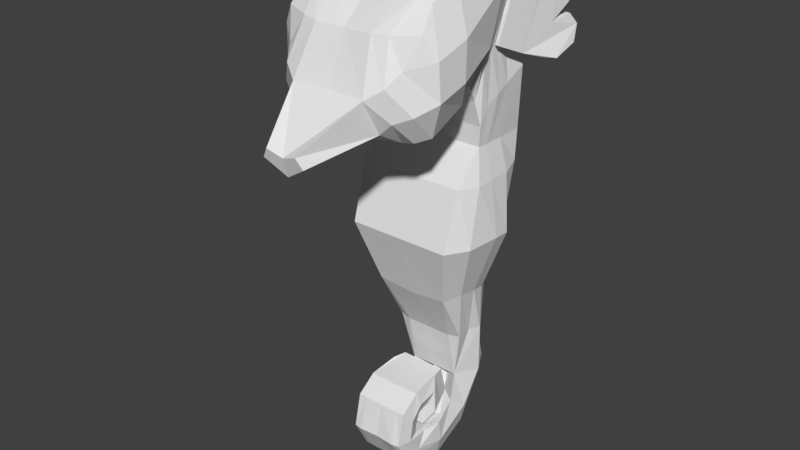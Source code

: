 # Source: seahorse.blend  (saved by Blender 2.79.0; exported with 4.5.12 LTS)
import bpy
from mathutils import Matrix  # noqa: F401  (used for matrix-valued properties, if any)

bpy.ops.wm.read_factory_settings(use_empty=True)
scene = bpy.context.scene
scene.name = 'Scene'

# ---- collections
col_collection_1 = bpy.data.collections.new('Collection 1'); scene.collection.children.link(col_collection_1)

# ---- materials (node trees are filled in below, after node groups)
mat_material = bpy.data.materials.new('Material')
mat_material.alpha_threshold = 0.0
mat_material.use_transparent_shadow = False
mat_material.roughness = 0.5
mat_material.line_color = (0.0, 0.0, 0.0, 1.0)

# ---- material node trees

# ---- world
world_world = bpy.data.worlds.new('World'); scene.world = world_world
world_world.color = (0.05088, 0.05088, 0.05088)
world_world.use_sun_shadow = False
world_world.sun_shadow_jitter_overblur = 0.0
world_world.cycles.sampling_method = 'MANUAL'

# ---- meshes
me_cube = bpy.data.meshes.new('Cube')
me_cube.from_pydata([(0.3465, 0.4231, -2.044), (0.3616, -0.261, -2.102), (0.8157, 0.5935, 1.0), (0.823, -0.2994, 1.0), (0.4877, 0.4231, -1.301), (0.8409, 0.3098, -0.3476), (0.8673, 0.4854, 0.569), (0.5614, -0.663, -1.288), (0.7829, -0.9721, -0.343), (0.8075, -0.7026, 0.5115), (0.6372, 0.1403, -2.044), (0.5398, -0.002789, -2.056), (0.5401, -0.2209, -2.085), (0.8313, 0.1707, 1.0), (0.8318, -0.07929, 1.0), (0.831, -0.1458, 1.0), (0.6794, 0.08847, -1.315), (0.7093, -0.1436, -1.268), (0.6821, -0.4081, -1.255), (1.04, 0.1216, -0.3463), (1.056, -0.1395, -0.3193), (0.9864, -0.6503, -0.3395), (0.9485, 0.1848, 0.5088), (0.9481, -0.1658, 0.521), (0.9376, -0.4187, 0.5088), (0.8504, -0.2954, 2.071), (0.7874, -0.3857, 1.658), (0.7462, 0.2874, 2.55), (0.8238, 0.0216, 2.385), (0.8394, -0.127, 2.29), (0.4048, -0.8945, -3.31), (0.3818, -0.1125, -2.857), (0.4058, -0.4861, -3.041), (0.3731, 0.5914, -2.857), (0.3731, 0.09813, -3.817), (0.4088, -0.5578, -4.064), (0.4088, -1.21, -3.856), (0.4087, -1.452, -3.402), (0.4088, -1.343, -2.906), (0.409, -1.045, -2.695), (0.3892, -0.5946, -2.64), (0.3879, -0.1996, -3.297), (0.4743, -0.5857, -3.435), (0.407, -0.8555, -3.461), (0.3845, -1.024, -3.411), (0.3852, -1.028, -3.255), (0.3839, -0.9624, -3.071), (0.4081, -0.77, -3.014), (0.4769, -0.6903, -3.175), (0.569, 0.2443, -2.857), (0.4615, -0.6823, -2.827), (0.4629, -1.003, -2.883), (0.4603, -1.185, -3.08), (0.4604, -1.238, -3.407), (0.4597, -1.033, -3.658), (0.4974, -0.5718, -3.749), (0.4597, 0.04831, -3.495), (0.6363, 0.1472, -2.044), (0.8841, -1.725, 1.53), (1.032, -1.78, 2.899), (0.927, -0.5712, 2.161), (0.8755, -0.5558, 3.462), (1.051, -0.208, 3.186), (1.064, -0.4752, 2.439), (0.895, -1.957, 2.488), (1.036, -1.92, 1.944), (0.7501, -0.5611, 2.154), (0.5452, -0.5494, 2.145), (0.4931, -0.5394, 3.452), (0.6979, -0.55, 3.465), (0.5011, -1.715, 1.461), (0.7062, -1.728, 1.492), (0.6681, -1.921, 2.868), (0.4357, -1.97, 2.848), (0.8147, -2.048, 1.847), (0.592, -2.015, 1.652), (0.7783, -2.14, 2.297), (0.5575, -2.27, 2.144), (0.459, -0.01636, 3.312), (0.761, -0.08989, 3.279), (0.3222, -3.036, 1.466), (0.2328, -3.072, 1.611), (1.036, -1.559, 1.582), (1.058, -1.01, 1.852), (0.9942, -1.075, 3.393), (0.9785, -1.521, 3.204), (1.261, -1.229, 2.239), (1.238, -1.671, 2.092), (1.241, -1.194, 2.766), (1.216, -1.689, 2.604), (0.7878, -1.163, 3.741), (0.7876, -1.532, 3.275), (0.5713, -1.08, 3.477), (0.5532, -1.464, 3.338), (0.5644, -0.9528, 1.709), (0.5423, -1.497, 1.442), (0.7952, -0.9788, 1.776), (0.7733, -1.518, 1.51), (0.4741, -0.4972, 1.793), (0.9598, -0.4014, 2.368), (0.8017, -0.5501, 1.959), (0.8818, 0.167, 2.927), (0.7194, 0.237, 2.967), (0.6328, -0.4903, 1.866), (0.4543, 0.3091, 2.972), (0.8745, 0.5535, 1.919), (0.8735, 0.2183, 1.761), (0.8815, 0.005018, 1.671), (0.8555, -0.1828, 1.535), (0.8426, -0.3078, 1.287), (0.09611, 0.6309, -2.044), (0.1005, 0.7759, 1.0), (0.09106, 0.6678, 0.5085), (0.0826, 0.4923, -0.3476), (0.1069, 0.4923, -1.173), (0.1126, 0.4834, 2.644), (0.3392, -0.2783, -3.041), (0.1097, 0.7991, -2.857), (0.3392, -0.8909, -3.31), (0.1094, 0.09532, -2.857), (0.2956, -0.7686, -3.014), (0.2885, -0.961, -3.051), (0.2985, -1.023, -3.255), (0.292, -1.043, -3.411), (0.3327, -0.6478, -3.461), (0.3715, -0.378, -3.435), (0.1094, 0.008169, -3.297), (0.3392, -0.3868, -2.64), (0.2863, -1.053, -2.695), (0.286, -1.343, -2.906), (0.2866, -1.472, -3.402), (0.2861, -1.214, -3.856), (0.2863, -0.544, -4.064), (0.1094, 0.3059, -3.817), (0.3314, -0.4825, -3.175), (0.09972, 0.742, 1.919), (0.09598, 0.01385, 3.35), (0.1134, 0.3097, 2.944), (-0.3465, 0.4231, -2.044), (-0.3616, -0.261, -2.102), (1.49e-08, -0.2589, -2.102), (1.49e-08, 0.8504, -2.044), (-0.8157, 0.5935, 1.0), (-0.823, -0.2994, 1.0), (3.725e-09, -0.2993, 1.0), (3.725e-09, 1.12, 1.0), (-0.4877, 0.4231, -1.301), (-0.8409, 0.3098, -0.3476), (-0.8673, 0.4854, 0.569), (-0.5614, -0.663, -1.288), (-0.7829, -0.9721, -0.343), (-0.8075, -0.7026, 0.5115), (1.118e-08, -0.6553, -1.339), (7.451e-09, -0.9721, -0.343), (3.725e-09, -0.7026, 0.5163), (1.118e-08, 0.6994, -1.193), (7.451e-09, 0.7673, -0.3476), (3.725e-09, 0.9777, 0.5085), (-0.6372, 0.1403, -2.044), (-0.5398, -0.002789, -2.056), (-0.5401, -0.2209, -2.085), (-0.8313, 0.1707, 1.0), (-0.8318, -0.07929, 1.0), (-0.831, -0.1458, 1.0), (-0.6794, 0.08847, -1.315), (-0.7093, -0.1436, -1.268), (-0.6821, -0.4081, -1.255), (-1.04, 0.1216, -0.3463), (-1.056, -0.1395, -0.3193), (-0.9864, -0.6503, -0.3395), (-0.9485, 0.1848, 0.5088), (-0.9481, -0.1658, 0.521), (-0.9376, -0.4187, 0.5088), (-0.8504, -0.2954, 2.071), (-0.7874, -0.3857, 1.658), (-0.7462, 0.2874, 2.55), (-3.725e-09, 1.036, 2.852), (0.0, -0.3759, 1.575), (-0.8238, 0.0216, 2.385), (-0.8394, -0.127, 2.29), (-4.47e-08, -0.8945, -3.31), (3.725e-09, -0.1125, -2.857), (-3.353e-08, -0.2864, -3.041), (7.451e-09, 1.044, -2.857), (-0.4048, -0.8945, -3.31), (-0.3818, -0.1125, -2.857), (-0.4058, -0.4861, -3.041), (-0.3731, 0.5914, -2.857), (-2.235e-08, -0.77, -3.014), (0.0, -0.9624, -3.032), (7.451e-09, -1.028, -3.255), (0.0, -1.024, -3.411), (3.725e-09, -0.8555, -3.461), (3.725e-09, -0.5857, -3.435), (3.725e-09, -0.1996, -3.297), (3.725e-09, 0.4275, -3.827), (3.725e-09, -0.5615, -4.064), (3.725e-09, -1.21, -3.856), (0.0, -1.452, -3.402), (1.118e-08, -1.343, -2.906), (1.118e-08, -1.061, -2.695), (-2.608e-08, -0.3955, -2.64), (-0.3731, 0.09813, -3.817), (-0.4088, -0.5578, -4.064), (-0.4088, -1.21, -3.856), (-0.4087, -1.452, -3.402), (-0.4088, -1.343, -2.906), (-0.409, -1.045, -2.695), (-0.3892, -0.5946, -2.64), (-0.3879, -0.1996, -3.297), (-0.4743, -0.5857, -3.435), (-0.407, -0.8555, -3.461), (-0.3845, -1.024, -3.411), (-0.3852, -1.028, -3.255), (-0.3839, -0.9624, -3.071), (-0.4081, -0.77, -3.014), (-3.725e-08, -0.6903, -3.175), (-0.4769, -0.6903, -3.175), (-0.569, 0.2443, -2.857), (-0.4615, -0.6823, -2.827), (-0.4629, -1.003, -2.883), (-0.4603, -1.185, -3.08), (-0.4604, -1.238, -3.407), (-0.4597, -1.033, -3.658), (-0.4974, -0.5718, -3.749), (-0.4597, 0.04831, -3.495), (-0.6363, 0.1472, -2.044), (0.0, -1.854, 1.421), (2.235e-08, -1.945, 2.834), (-7.451e-09, -0.5682, 2.05), (7.451e-09, -0.6102, 3.518), (-0.8841, -1.725, 1.53), (-1.032, -1.78, 2.899), (-0.927, -0.5712, 2.161), (-0.8755, -0.5558, 3.462), (0.0, -1.98, 1.492), (1.49e-08, -2.249, 2.162), (3.725e-09, -0.2677, 3.579), (-1.051, -0.208, 3.186), (-1.064, -0.4752, 2.439), (-0.895, -1.957, 2.488), (-1.036, -1.92, 1.944), (-0.7501, -0.5611, 2.154), (-0.5452, -0.5494, 2.145), (-0.4931, -0.5394, 3.452), (-0.6979, -0.55, 3.465), (-0.5011, -1.715, 1.461), (-0.7062, -1.728, 1.492), (-0.6681, -1.921, 2.868), (-0.4357, -1.97, 2.848), (-0.8147, -2.048, 1.847), (-0.592, -2.015, 1.652), (-0.7783, -2.14, 2.297), (-0.5575, -2.27, 2.144), (-0.459, -0.01636, 3.312), (-0.761, -0.08989, 3.279), (1.118e-08, -2.964, 1.267), (1.49e-08, -3.038, 1.533), (-0.3222, -3.036, 1.466), (-0.2328, -3.072, 1.611), (-1.118e-08, -0.9423, 1.676), (-7.451e-09, -1.487, 1.462), (2.235e-08, -1.404, 3.311), (1.863e-08, -1.041, 3.434), (-1.036, -1.559, 1.582), (-1.058, -1.01, 1.852), (-0.9942, -1.075, 3.393), (-0.9785, -1.521, 3.204), (-1.261, -1.229, 2.239), (-1.238, -1.671, 2.092), (-1.241, -1.194, 2.766), (-1.216, -1.689, 2.604), (-0.7878, -1.163, 3.741), (-0.7876, -1.532, 3.275), (-0.5713, -1.08, 3.477), (-0.5532, -1.464, 3.338), (-0.5644, -0.9528, 1.709), (-0.5423, -1.497, 1.442), (-0.7952, -0.9788, 1.776), (-0.7733, -1.518, 1.51), (-3.725e-09, -0.4582, 1.743), (-0.4741, -0.4972, 1.793), (-0.9598, -0.4014, 2.368), (-0.8017, -0.5501, 1.959), (-3.725e-09, 0.5018, 3.477), (-0.8818, 0.167, 2.927), (-0.7194, 0.237, 2.967), (-0.6328, -0.4903, 1.866), (-0.4543, 0.3091, 2.972), (-3.725e-09, 1.161, 1.919), (-0.8745, 0.5535, 1.919), (-0.8735, 0.2183, 1.761), (-0.8815, 0.005018, 1.671), (-0.8555, -0.1828, 1.535), (-0.8426, -0.3078, 1.287), (3.725e-09, -0.2817, 1.288), (-0.09611, 0.6309, -2.044), (-0.1005, 0.7759, 1.0), (-0.09106, 0.6678, 0.5085), (-0.0826, 0.4923, -0.3476), (-0.1069, 0.4923, -1.173), (-0.1126, 0.4834, 2.644), (-0.3392, -0.2783, -3.041), (-0.1097, 0.7991, -2.857), (-0.3392, -0.8909, -3.31), (-0.1094, 0.09532, -2.857), (-0.2956, -0.7686, -3.014), (-0.2885, -0.961, -3.051), (-0.2985, -1.023, -3.255), (-0.292, -1.043, -3.411), (-0.3327, -0.6478, -3.461), (-0.3715, -0.378, -3.435), (-0.1094, 0.008169, -3.297), (-0.3392, -0.3868, -2.64), (-0.2863, -1.053, -2.695), (-0.286, -1.343, -2.906), (-0.2866, -1.472, -3.402), (-0.2861, -1.214, -3.856), (-0.2863, -0.544, -4.064), (-0.1094, 0.3059, -3.817), (-0.3314, -0.4825, -3.175), (-0.09972, 0.742, 1.919), (-0.09598, 0.01385, 3.35), (-0.1134, 0.3097, 2.944), (0.8877, 0.0792, 2.834), (0.9213, 0.2153, 3.304), (0.9582, 0.365, 3.409), (0.99, 0.4937, 3.409), (1.027, 0.6441, 3.304), (1.036, 0.6786, 3.181), (1.018, 0.6068, 2.928), (1.066, 0.8009, 3.105), (1.091, 0.9045, 3.162), (1.135, 1.083, 3.08), (1.149, 1.174, 2.855), (1.132, 1.075, 2.711), (1.076, 0.7758, 2.488), (1.142, 1.104, 2.556), (1.189, 1.231, 2.401), (1.215, 1.14, 2.168), (1.175, 0.8067, 2.023), (1.072, 0.6069, 2.066), (0.9607, 0.3251, 2.165), (0.8513, -0.06791, 2.335), (0.9557, 0.0624, 2.834), (0.9893, 0.1985, 3.304), (1.026, 0.3482, 3.409), (1.058, 0.4769, 3.409), (1.095, 0.6273, 3.304), (1.104, 0.6618, 3.181), (1.086, 0.59, 2.928), (1.134, 0.7841, 3.105), (1.159, 0.8877, 3.162), (1.204, 1.066, 3.08), (1.217, 1.157, 2.855), (1.2, 1.058, 2.711), (1.144, 0.7643, 2.488), (1.21, 1.093, 2.556), (1.257, 1.214, 2.399), (1.283, 1.123, 2.167), (1.243, 0.7899, 2.023), (1.14, 0.5901, 2.066), (1.029, 0.3083, 2.165), (0.9194, -0.08472, 2.335), (-0.8825, 0.0792, 2.834), (-0.9161, 0.2153, 3.304), (-0.9531, 0.365, 3.409), (-0.9848, 0.4937, 3.409), (-1.022, 0.6441, 3.304), (-1.03, 0.6786, 3.181), (-1.013, 0.6068, 2.928), (-1.061, 0.8009, 3.105), (-1.086, 0.9045, 3.162), (-1.13, 1.083, 3.08), (-1.144, 1.174, 2.855), (-1.127, 1.075, 2.711), (-1.071, 0.7758, 2.488), (-1.137, 1.104, 2.556), (-1.184, 1.231, 2.401), (-1.21, 1.14, 2.168), (-1.17, 0.8067, 2.023), (-1.067, 0.6069, 2.066), (-0.9555, 0.3251, 2.165), (-0.8462, -0.06791, 2.335), (-0.9506, 0.0624, 2.834), (-0.9842, 0.1985, 3.304), (-1.021, 0.3482, 3.409), (-1.053, 0.4769, 3.409), (-1.09, 0.6273, 3.304), (-1.099, 0.6618, 3.181), (-1.081, 0.59, 2.928), (-1.129, 0.7841, 3.105), (-1.154, 0.8877, 3.162), (-1.198, 1.066, 3.08), (-1.212, 1.157, 2.855), (-1.195, 1.058, 2.711), (-1.139, 0.7643, 2.488), (-1.205, 1.093, 2.556), (-1.252, 1.214, 2.399), (-1.278, 1.123, 2.167), (-1.238, 0.7899, 2.023), (-1.135, 0.5901, 2.066), (-1.024, 0.3083, 2.165), (-0.9142, -0.08472, 2.335)], [(230, 136), (230, 322), (133, 196), (196, 319)], [(24, 15, 3, 9), (9, 3, 144, 154), (1, 7, 152, 140), (7, 8, 153, 152), (8, 9, 154, 153), (12, 18, 7, 1), (18, 21, 8, 7), (21, 24, 9, 8), (5, 6, 22, 19), (19, 22, 23, 20), (20, 23, 24, 21), (4, 5, 19, 16), (16, 19, 20, 17), (17, 20, 21, 18), (0, 4, 16, 10, 57), (10, 16, 17, 11), (11, 17, 18, 12), (6, 2, 13, 22), (22, 13, 14, 23), (23, 14, 15, 24), (107, 106, 28, 29), (0, 57, 49, 33), (108, 107, 29, 25), (295, 109, 26, 177), (106, 105, 27, 28), (109, 108, 25, 26), (110, 117, 183, 141), (12, 1, 140, 181, 119, 31), (120, 121, 189, 188), (133, 117, 33, 34), (56, 49, 31, 41), (126, 119, 181, 194), (134, 48, 30, 118), (118, 120, 188, 180), (121, 122, 190, 189), (122, 123, 191, 190), (123, 124, 192, 191), (124, 125, 193, 192), (125, 126, 194, 193), (48, 50, 47, 30), (50, 51, 46, 47), (51, 52, 45, 46), (52, 53, 44, 45), (53, 54, 43, 44), (54, 55, 42, 43), (55, 56, 41, 42), (116, 127, 40, 32), (127, 128, 39, 40), (128, 129, 38, 39), (129, 130, 37, 38), (130, 131, 36, 37), (131, 132, 35, 36), (132, 133, 34, 35), (35, 34, 56, 55), (36, 35, 55, 54), (37, 36, 54, 53), (38, 37, 53, 52), (39, 38, 52, 51), (40, 39, 51, 50), (32, 40, 50, 48), (116, 32, 48, 134), (34, 33, 49, 56), (70, 75, 235, 227), (49, 57, 10, 11, 12, 31), (79, 69, 61, 62), (89, 85, 59, 64), (77, 73, 228, 236), (97, 82, 58, 71), (93, 262, 228, 73), (75, 77, 81, 80), (82, 87, 65, 58), (87, 89, 64, 65), (67, 229, 280, 98), (78, 79, 102, 104), (62, 63, 99, 101), (66, 67, 98, 103), (63, 60, 100, 99), (237, 136, 137, 284), (65, 64, 76, 74), (74, 76, 77, 75), (85, 91, 72, 59), (91, 93, 73, 72), (261, 95, 70, 227), (95, 97, 71, 70), (64, 59, 72, 76), (76, 72, 73, 77), (237, 230, 68, 78, 136), (78, 68, 69, 79), (58, 65, 74, 71), (71, 74, 75, 70), (80, 81, 257, 256), (77, 236, 257, 81), (235, 75, 80, 256), (67, 66, 96, 94), (94, 96, 97, 95), (229, 67, 94, 260), (260, 94, 95, 261), (69, 68, 92, 90), (90, 92, 93, 91), (61, 69, 90, 84), (84, 90, 91, 85), (63, 62, 88, 86), (86, 88, 89, 87), (60, 63, 86, 83), (83, 86, 87, 82), (68, 230, 263, 92), (92, 263, 262, 93), (66, 60, 83, 96), (96, 83, 82, 97), (62, 61, 84, 88), (88, 84, 85, 89), (79, 62, 101, 102), (60, 66, 103, 100), (177, 26, 100, 103, 98, 280), (26, 25, 99, 100), (3, 15, 108, 109), (13, 2, 105, 106), (144, 3, 109, 295), (15, 14, 107, 108), (14, 13, 106, 107), (27, 101, 99, 25, 29, 28), (2, 111, 135, 105), (182, 116, 134, 216), (196, 195, 133, 132), (197, 196, 132, 131), (198, 197, 131, 130), (199, 198, 130, 129), (200, 199, 129, 128), (201, 200, 128, 127), (182, 201, 127, 116), (42, 41, 126, 125), (43, 42, 125, 124), (44, 43, 124, 123), (45, 44, 123, 122), (46, 45, 122, 121), (30, 47, 120, 118), (216, 134, 118, 180), (41, 31, 119, 126), (195, 183, 117, 133), (47, 46, 121, 120), (0, 33, 117, 110), (105, 135, 115, 27), (5, 4, 114, 113), (6, 5, 113, 112), (2, 6, 112, 111), (4, 0, 110, 114), (27, 115, 137, 104, 102, 101), (137, 136, 78, 104), (172, 151, 143, 163), (151, 154, 144, 143), (300, 155, 141, 296), (297, 145, 157, 298), (298, 157, 156, 299), (299, 156, 155, 300), (139, 140, 152, 149), (149, 152, 153, 150), (150, 153, 154, 151), (160, 139, 149, 166), (166, 149, 150, 169), (169, 150, 151, 172), (147, 167, 170, 148), (167, 168, 171, 170), (168, 169, 172, 171), (146, 164, 167, 147), (164, 165, 168, 167), (165, 166, 169, 168), (138, 226, 158, 164, 146), (158, 159, 165, 164), (159, 160, 166, 165), (148, 170, 161, 142), (170, 171, 162, 161), (171, 172, 163, 162), (292, 179, 178, 291), (321, 301, 176, 289), (138, 187, 218, 226), (293, 173, 179, 292), (295, 177, 174, 294), (291, 178, 175, 290), (294, 174, 173, 293), (296, 141, 183, 303), (160, 185, 305, 181, 140, 139), (306, 188, 189, 307), (319, 202, 187, 303), (225, 209, 185, 218), (312, 194, 181, 305), (320, 304, 184, 217), (304, 180, 188, 306), (307, 189, 190, 308), (308, 190, 191, 309), (309, 191, 192, 310), (310, 192, 193, 311), (311, 193, 194, 312), (217, 184, 215, 219), (219, 215, 214, 220), (220, 214, 213, 221), (221, 213, 212, 222), (222, 212, 211, 223), (223, 211, 210, 224), (224, 210, 209, 225), (302, 186, 208, 313), (313, 208, 207, 314), (314, 207, 206, 315), (315, 206, 205, 316), (316, 205, 204, 317), (317, 204, 203, 318), (318, 203, 202, 319), (203, 224, 225, 202), (204, 223, 224, 203), (205, 222, 223, 204), (206, 221, 222, 205), (207, 220, 221, 206), (208, 219, 220, 207), (186, 217, 219, 208), (302, 320, 217, 186), (202, 225, 218, 187), (246, 227, 235, 251), (218, 185, 160, 159, 158, 226), (255, 238, 234, 245), (271, 240, 232, 267), (253, 236, 228, 249), (279, 247, 231, 264), (275, 249, 228, 262), (251, 258, 259, 253), (264, 231, 241, 269), (269, 241, 240, 271), (243, 281, 280, 229), (254, 288, 286, 255), (238, 285, 282, 239), (242, 287, 281, 243), (239, 282, 283, 233), (237, 284, 323, 322), (241, 250, 252, 240), (250, 251, 253, 252), (267, 232, 248, 273), (273, 248, 249, 275), (261, 227, 246, 277), (277, 246, 247, 279), (240, 252, 248, 232), (252, 253, 249, 248), (237, 322, 254, 244, 230), (254, 255, 245, 244), (231, 247, 250, 241), (247, 246, 251, 250), (258, 256, 257, 259), (253, 259, 257, 236), (235, 256, 258, 251), (243, 276, 278, 242), (276, 277, 279, 278), (229, 260, 276, 243), (260, 261, 277, 276), (245, 272, 274, 244), (272, 273, 275, 274), (234, 266, 272, 245), (266, 267, 273, 272), (239, 268, 270, 238), (268, 269, 271, 270), (233, 265, 268, 239), (265, 264, 269, 268), (244, 274, 263, 230), (274, 275, 262, 263), (242, 278, 265, 233), (278, 279, 264, 265), (238, 270, 266, 234), (270, 271, 267, 266), (255, 286, 285, 238), (233, 283, 287, 242), (177, 280, 281, 287, 283, 174), (174, 283, 282, 173), (143, 294, 293, 163), (161, 291, 290, 142), (144, 295, 294, 143), (163, 293, 292, 162), (297, 321, 289, 145), (162, 292, 291, 161), (175, 178, 179, 173, 282, 285), (142, 290, 321, 297), (182, 216, 320, 302), (196, 318, 319, 195), (197, 317, 318, 196), (198, 316, 317, 197), (199, 315, 316, 198), (200, 314, 315, 199), (201, 313, 314, 200), (182, 302, 313, 201), (210, 311, 312, 209), (211, 310, 311, 210), (212, 309, 310, 211), (213, 308, 309, 212), (214, 307, 308, 213), (184, 304, 306, 215), (216, 180, 304, 320), (209, 312, 305, 185), (195, 319, 303, 183), (215, 306, 307, 214), (138, 296, 303, 187), (290, 175, 301, 321), (147, 299, 300, 146), (148, 298, 299, 147), (142, 297, 298, 148), (146, 300, 296, 138), (175, 285, 286, 288, 323, 301), (323, 288, 254, 322), (323, 284, 176, 301), (114, 110, 141, 155), (111, 112, 157, 145), (112, 113, 156, 157), (113, 114, 155, 156), (135, 289, 176, 115), (111, 145, 289, 135), (137, 115, 176, 284), (325, 326, 327, 328, 329, 330, 331, 332, 333, 334, 335, 336, 337, 338, 339, 340, 341, 342, 343, 324), (345, 344, 363, 362, 361, 360, 359, 358, 357, 356, 355, 354, 353, 352, 351, 350, 349, 348, 347, 346), (325, 324, 344, 345), (326, 325, 345, 346), (327, 326, 346, 347), (328, 327, 347, 348), (329, 328, 348, 349), (330, 329, 349, 350), (331, 330, 350, 351), (332, 331, 351, 352), (333, 332, 352, 353), (334, 333, 353, 354), (335, 334, 354, 355), (336, 335, 355, 356), (337, 336, 356, 357), (338, 337, 357, 358), (339, 338, 358, 359), (340, 339, 359, 360), (341, 340, 360, 361), (342, 341, 361, 362), (343, 342, 362, 363), (324, 343, 363, 344), (365, 364, 383, 382, 381, 380, 379, 378, 377, 376, 375, 374, 373, 372, 371, 370, 369, 368, 367, 366), (385, 386, 387, 388, 389, 390, 391, 392, 393, 394, 395, 396, 397, 398, 399, 400, 401, 402, 403, 384), (365, 385, 384, 364), (366, 386, 385, 365), (367, 387, 386, 366), (368, 388, 387, 367), (369, 389, 388, 368), (370, 390, 389, 369), (371, 391, 390, 370), (372, 392, 391, 371), (373, 393, 392, 372), (374, 394, 393, 373), (375, 395, 394, 374), (376, 396, 395, 375), (377, 397, 396, 376), (378, 398, 397, 377), (379, 399, 398, 378), (380, 400, 399, 379), (381, 401, 400, 380), (382, 402, 401, 381), (383, 403, 402, 382), (364, 384, 403, 383)])
_uv = me_cube.uv_layers.new(name='UVMap')
_uv.uv.foreach_set('vector', [0.1707, 0.4935, 0.1828, 0.5441, 0.1678, 0.542, 0.1488, 0.4882, 0.1488, 0.4882, 0.1678, 0.542, 0.08915, 0.5404, 0.08556, 0.4887, 0.1854, 0.2853, 0.1637, 0.3597, 0.1252, 0.3373, 0.1555, 0.274, 0.1637, 0.3597, 0.1444, 0.4287, 0.09132, 0.4148, 0.1252, 0.3373, 0.1444, 0.4287, 0.1488, 0.4882, 0.08556, 0.4887, 0.09132, 0.4148, 0.1994, 0.2918, 0.1851, 0.3639, 0.1637, 0.3597, 0.1854, 0.2853, 0.1851, 0.3639, 0.1686, 0.433, 0.1444, 0.4287, 0.1637, 0.3597, 0.1686, 0.433, 0.1707, 0.4935, 0.1488, 0.4882, 0.1444, 0.4287, 0.2388, 0.4381, 0.2424, 0.5101, 0.2182, 0.502, 0.2191, 0.4382, 0.2191, 0.4382, 0.2182, 0.502, 0.1899, 0.4987, 0.201, 0.4384, 0.201, 0.4384, 0.1899, 0.4987, 0.1707, 0.4935, 0.1686, 0.433, 0.2575, 0.3605, 0.2388, 0.4381, 0.2191, 0.4382, 0.2263, 0.3599, 0.2263, 0.3599, 0.2191, 0.4382, 0.201, 0.4384, 0.2058, 0.3638, 0.2058, 0.3638, 0.201, 0.4384, 0.1686, 0.433, 0.1851, 0.3639, 0.2653, 0.2974, 0.2575, 0.3605, 0.2263, 0.3599, 0.229, 0.2976, 0.2302, 0.2974, 0.229, 0.2976, 0.2263, 0.3599, 0.2058, 0.3638, 0.216, 0.2993, 0.216, 0.2993, 0.2058, 0.3638, 0.1851, 0.3639, 0.1994, 0.2918, 0.2424, 0.5101, 0.2504, 0.5465, 0.2128, 0.5458, 0.2182, 0.502, 0.2182, 0.502, 0.2128, 0.5458, 0.1891, 0.5447, 0.1899, 0.4987, 0.1899, 0.4987, 0.1891, 0.5447, 0.1828, 0.5441, 0.1707, 0.4935, 0.1984, 0.6106, 0.2199, 0.6165, 0.2174, 0.6807, 0.2004, 0.6766, 0.2653, 0.2974, 0.2302, 0.2974, 0.2443, 0.2244, 0.2776, 0.2278, 0.1782, 0.5979, 0.1984, 0.6106, 0.2004, 0.6766, 0.1755, 0.6589, 0.08794, 0.5622, 0.1656, 0.5722, 0.1557, 0.6131, 0.08302, 0.5857, 0.2199, 0.6165, 0.2508, 0.6249, 0.2492, 0.6876, 0.2174, 0.6807, 0.1656, 0.5722, 0.1782, 0.5979, 0.1755, 0.6589, 0.1557, 0.6131, 0.2929, 0.2979, 0.3062, 0.2294, 0.3281, 0.2319, 0.3122, 0.2971, 0.1994, 0.2918, 0.1854, 0.2853, 0.1555, 0.274, 0.173, 0.2113, 0.1871, 0.2034, 0.2107, 0.2161, 0.09657, 0.07275, 0.1161, 0.07814, 0.1052, 0.104, 0.0899, 0.09844, 0.2844, 0.1411, 0.3062, 0.2294, 0.2776, 0.2278, 0.2582, 0.139, 0.2427, 0.1624, 0.2443, 0.2244, 0.2107, 0.2161, 0.209, 0.1682, 0.1866, 0.187, 0.1871, 0.2034, 0.173, 0.2113, 0.1723, 0.1804, 0.06645, 0.0545, 0.07869, 0.06285, 0.07858, 0.06952, 0.07611, 0.07337, 0.07611, 0.07337, 0.09657, 0.07275, 0.0899, 0.09844, 0.06456, 0.09377, 0.1161, 0.07814, 0.1382, 0.08659, 0.1229, 0.1117, 0.1052, 0.104, 0.1382, 0.08659, 0.1513, 0.09709, 0.1338, 0.1199, 0.1229, 0.1117, 0.1513, 0.09709, 0.1808, 0.1292, 0.1451, 0.1309, 0.1338, 0.1199, 0.1808, 0.1292, 0.1947, 0.1494, 0.1578, 0.1496, 0.1451, 0.1309, 0.1947, 0.1494, 0.1866, 0.187, 0.1723, 0.1804, 0.1578, 0.1496, 0.07869, 0.06285, 0.0953, 0.04222, 0.0962, 0.06241, 0.07858, 0.06952, 0.0953, 0.04222, 0.1203, 0.04625, 0.1211, 0.06746, 0.0962, 0.06241, 0.1203, 0.04625, 0.1418, 0.05339, 0.1429, 0.07897, 0.1211, 0.06746, 0.1418, 0.05339, 0.1679, 0.0651, 0.1601, 0.08998, 0.1429, 0.07897, 0.1679, 0.0651, 0.1889, 0.08371, 0.1759, 0.1065, 0.1601, 0.08998, 0.1889, 0.08371, 0.214, 0.1131, 0.1955, 0.1284, 0.1759, 0.1065, 0.214, 0.1131, 0.2427, 0.1624, 0.209, 0.1682, 0.1955, 0.1284, 0.06564, 0.04066, 0.07943, 0.02446, 0.09139, 0.02831, 0.07473, 0.04851, 0.07943, 0.02446, 0.1216, 0.0221, 0.12, 0.0309, 0.09139, 0.02831, 0.1216, 0.0221, 0.1458, 0.02754, 0.1429, 0.03559, 0.12, 0.0309, 0.1458, 0.02754, 0.1774, 0.04179, 0.1735, 0.04911, 0.1429, 0.03559, 0.1774, 0.04179, 0.2068, 0.06109, 0.2012, 0.06811, 0.1735, 0.04911, 0.2068, 0.06109, 0.2392, 0.09493, 0.232, 0.09927, 0.2012, 0.06811, 0.2392, 0.09493, 0.2844, 0.1411, 0.2582, 0.139, 0.232, 0.09927, 0.232, 0.09927, 0.2582, 0.139, 0.2427, 0.1624, 0.214, 0.1131, 0.2012, 0.06811, 0.232, 0.09927, 0.214, 0.1131, 0.1889, 0.08371, 0.1735, 0.04911, 0.2012, 0.06811, 0.1889, 0.08371, 0.1679, 0.0651, 0.1429, 0.03559, 0.1735, 0.04911, 0.1679, 0.0651, 0.1418, 0.05339, 0.12, 0.0309, 0.1429, 0.03559, 0.1418, 0.05339, 0.1203, 0.04625, 0.09139, 0.02831, 0.12, 0.0309, 0.1203, 0.04625, 0.0953, 0.04222, 0.07473, 0.04851, 0.09139, 0.02831, 0.0953, 0.04222, 0.07869, 0.06285, 0.06564, 0.04066, 0.07473, 0.04851, 0.07869, 0.06285, 0.06645, 0.0545, 0.2582, 0.139, 0.2776, 0.2278, 0.2443, 0.2244, 0.2427, 0.1624, 0.8401, 0.04559, 0.8258, 0.07745, 0.7931, 0.03052, 0.8016, 0.02149, 0.2443, 0.2244, 0.2302, 0.2974, 0.229, 0.2976, 0.216, 0.2993, 0.1994, 0.2918, 0.2107, 0.2161, 0.2482, 0.7555, 0.2358, 0.7894, 0.2255, 0.7823, 0.2252, 0.7514, 0.894, 0.1618, 0.8929, 0.2163, 0.8791, 0.1868, 0.8569, 0.1558, 0.8103, 0.1302, 0.8292, 0.1977, 0.7967, 0.2149, 0.768, 0.1592, 0.8696, 0.05012, 0.8834, 0.0702, 0.8638, 0.069, 0.8522, 0.05887, 0.8665, 0.2453, 0.8253, 0.2697, 0.7967, 0.2149, 0.8292, 0.1977, 0.8258, 0.07745, 0.8103, 0.1302, 0.7467, 0.09793, 0.7495, 0.08873, 0.8834, 0.0702, 0.8916, 0.1176, 0.8632, 0.1084, 0.8638, 0.069, 0.8916, 0.1176, 0.894, 0.1618, 0.8569, 0.1558, 0.8632, 0.1084, 0.1097, 0.6551, 0.06749, 0.6276, 0.07728, 0.6016, 0.115, 0.622, 0.2716, 0.7598, 0.2482, 0.7555, 0.2577, 0.7227, 0.2798, 0.7229, 0.2252, 0.7514, 0.1711, 0.7108, 0.1752, 0.6979, 0.2441, 0.7223, 0.1267, 0.6679, 0.1097, 0.6551, 0.115, 0.622, 0.1295, 0.6319, 0.1711, 0.7108, 0.1457, 0.6821, 0.1418, 0.6516, 0.1752, 0.6979, 0.2957, 0.8021, 0.3017, 0.7703, 0.3081, 0.7245, 0.3444, 0.7576, 0.8632, 0.1084, 0.8569, 0.1558, 0.8366, 0.1407, 0.8407, 0.1003, 0.8407, 0.1003, 0.8366, 0.1407, 0.8103, 0.1302, 0.8258, 0.07745, 0.8929, 0.2163, 0.8803, 0.2287, 0.8486, 0.1924, 0.8791, 0.1868, 0.8803, 0.2287, 0.8665, 0.2453, 0.8292, 0.1977, 0.8486, 0.1924, 0.8245, 0.0002207, 0.8561, 0.03434, 0.8401, 0.04559, 0.8016, 0.02149, 0.8561, 0.03434, 0.8696, 0.05012, 0.8522, 0.05887, 0.8401, 0.04559, 0.8569, 0.1558, 0.8791, 0.1868, 0.8486, 0.1924, 0.8366, 0.1407, 0.8366, 0.1407, 0.8486, 0.1924, 0.8292, 0.1977, 0.8103, 0.1302, 0.2957, 0.8021, 0.2784, 0.8247, 0.2494, 0.7963, 0.2716, 0.7598, 0.3017, 0.7703, 0.2716, 0.7598, 0.2494, 0.7963, 0.2358, 0.7894, 0.2482, 0.7555, 0.8638, 0.069, 0.8632, 0.1084, 0.8407, 0.1003, 0.8522, 0.05887, 0.8522, 0.05887, 0.8407, 0.1003, 0.8258, 0.07745, 0.8401, 0.04559, 0.7495, 0.08873, 0.7467, 0.09793, 0.7288, 0.09738, 0.7288, 0.0728, 0.8103, 0.1302, 0.768, 0.1592, 0.7288, 0.09738, 0.7467, 0.09793, 0.7931, 0.03052, 0.8258, 0.07745, 0.7495, 0.08873, 0.7288, 0.0728, 0.1097, 0.6551, 0.1267, 0.6679, 0.0827, 0.7083, 0.06808, 0.6923, 0.06808, 0.6923, 0.0827, 0.7083, 0.04231, 0.7375, 0.0289, 0.7232, 0.06749, 0.6276, 0.1097, 0.6551, 0.06808, 0.6923, 0.03541, 0.6577, 0.03541, 0.6577, 0.06808, 0.6923, 0.0289, 0.7232, 0.0002207, 0.6897, 0.2358, 0.7894, 0.2494, 0.7963, 0.2223, 0.8262, 0.209, 0.8148, 0.209, 0.8148, 0.2223, 0.8262, 0.2003, 0.8469, 0.1838, 0.8372, 0.2255, 0.7823, 0.2358, 0.7894, 0.209, 0.8148, 0.1961, 0.8015, 0.1961, 0.8015, 0.209, 0.8148, 0.1838, 0.8372, 0.1713, 0.8267, 0.1711, 0.7108, 0.2252, 0.7514, 0.1515, 0.7807, 0.115, 0.759, 0.115, 0.759, 0.1515, 0.7807, 0.1192, 0.8069, 0.08622, 0.7827, 0.1457, 0.6821, 0.1711, 0.7108, 0.115, 0.759, 0.09601, 0.7263, 0.09601, 0.7263, 0.115, 0.759, 0.08622, 0.7827, 0.05542, 0.7543, 0.2494, 0.7963, 0.2784, 0.8247, 0.256, 0.8529, 0.2223, 0.8262, 0.2223, 0.8262, 0.256, 0.8529, 0.2355, 0.8754, 0.2003, 0.8469, 0.1267, 0.6679, 0.1457, 0.6821, 0.09601, 0.7263, 0.0827, 0.7083, 0.0827, 0.7083, 0.09601, 0.7263, 0.05542, 0.7543, 0.04231, 0.7375, 0.2252, 0.7514, 0.2255, 0.7823, 0.1961, 0.8015, 0.1515, 0.7807, 0.1515, 0.7807, 0.1961, 0.8015, 0.1713, 0.8267, 0.1192, 0.8069, 0.2482, 0.7555, 0.2252, 0.7514, 0.2441, 0.7223, 0.2577, 0.7227, 0.1457, 0.6821, 0.1267, 0.6679, 0.1295, 0.6319, 0.1418, 0.6516, 0.08302, 0.5857, 0.1557, 0.6131, 0.1418, 0.6516, 0.1295, 0.6319, 0.115, 0.622, 0.07728, 0.6016, 0.1557, 0.6131, 0.1755, 0.6589, 0.1752, 0.6979, 0.1418, 0.6516, 0.1678, 0.542, 0.1828, 0.5441, 0.1782, 0.5979, 0.1656, 0.5722, 0.2128, 0.5458, 0.2504, 0.5465, 0.2508, 0.6249, 0.2199, 0.6165, 0.08915, 0.5404, 0.1678, 0.542, 0.1656, 0.5722, 0.08794, 0.5622, 0.1828, 0.5441, 0.1891, 0.5447, 0.1984, 0.6106, 0.1782, 0.5979, 0.1891, 0.5447, 0.2128, 0.5458, 0.2199, 0.6165, 0.1984, 0.6106, 0.2492, 0.6876, 0.2441, 0.7223, 0.1752, 0.6979, 0.1755, 0.6589, 0.2004, 0.6766, 0.2174, 0.6807, 0.2504, 0.5465, 0.3131, 0.542, 0.3184, 0.6234, 0.2508, 0.6249, 0.03685, 0.03202, 0.06564, 0.04066, 0.06645, 0.0545, 0.0455, 0.07907, 0.2423, 0.08111, 0.2976, 0.1417, 0.2844, 0.1411, 0.2392, 0.09493, 0.2197, 0.04581, 0.2545, 0.08115, 0.2392, 0.09493, 0.2068, 0.06109, 0.1878, 0.02345, 0.2197, 0.04581, 0.2068, 0.06109, 0.1774, 0.04179, 0.1523, 0.007662, 0.1878, 0.02345, 0.1774, 0.04179, 0.1458, 0.02754, 0.125, 0.0002208, 0.1523, 0.007662, 0.1458, 0.02754, 0.1216, 0.0221, 0.06789, 0.0002207, 0.125, 0.0002208, 0.1216, 0.0221, 0.07943, 0.02446, 0.03685, 0.03202, 0.06789, 0.0002207, 0.07943, 0.02446, 0.06564, 0.04066, 0.1955, 0.1284, 0.209, 0.1682, 0.1866, 0.187, 0.1947, 0.1494, 0.1759, 0.1065, 0.1955, 0.1284, 0.1947, 0.1494, 0.1808, 0.1292, 0.1601, 0.08998, 0.1759, 0.1065, 0.1808, 0.1292, 0.1513, 0.09709, 0.1429, 0.07897, 0.1601, 0.08998, 0.1513, 0.09709, 0.1382, 0.08659, 0.1211, 0.06746, 0.1429, 0.07897, 0.1382, 0.08659, 0.1161, 0.07814, 0.07858, 0.06952, 0.0962, 0.06241, 0.09657, 0.07275, 0.07611, 0.07337, 0.0455, 0.07907, 0.06645, 0.0545, 0.07611, 0.07337, 0.06456, 0.09377, 0.209, 0.1682, 0.2107, 0.2161, 0.1871, 0.2034, 0.1866, 0.187, 0.2976, 0.1417, 0.3281, 0.2319, 0.3062, 0.2294, 0.2844, 0.1411, 0.0962, 0.06241, 0.1211, 0.06746, 0.1161, 0.07814, 0.09657, 0.07275, 0.2653, 0.2974, 0.2776, 0.2278, 0.3062, 0.2294, 0.2929, 0.2979, 0.2508, 0.6249, 0.3184, 0.6234, 0.3123, 0.6932, 0.2492, 0.6876, 0.2388, 0.4381, 0.2575, 0.3605, 0.2896, 0.3694, 0.296, 0.4328, 0.2424, 0.5101, 0.2388, 0.4381, 0.296, 0.4328, 0.3064, 0.5004, 0.2504, 0.5465, 0.2424, 0.5101, 0.3064, 0.5004, 0.3131, 0.542, 0.2575, 0.3605, 0.2653, 0.2974, 0.2929, 0.2979, 0.2896, 0.3694, 0.2492, 0.6876, 0.3123, 0.6932, 0.3081, 0.7245, 0.2798, 0.7229, 0.2577, 0.7227, 0.2441, 0.7223, 0.3081, 0.7245, 0.3017, 0.7703, 0.2716, 0.7598, 0.2798, 0.7229, 0.5579, 0.4935, 0.5798, 0.4882, 0.5608, 0.542, 0.5458, 0.5441, 0.5798, 0.4882, 0.643, 0.4887, 0.6394, 0.5404, 0.5608, 0.542, 0.439, 0.3694, 0.4206, 0.3662, 0.4164, 0.2971, 0.4357, 0.2979, 0.4155, 0.542, 0.3855, 0.5406, 0.3965, 0.5011, 0.4222, 0.5004, 0.4222, 0.5004, 0.3965, 0.5011, 0.4102, 0.4323, 0.4326, 0.4328, 0.4326, 0.4328, 0.4102, 0.4323, 0.4206, 0.3662, 0.439, 0.3694, 0.5432, 0.2853, 0.5731, 0.274, 0.6034, 0.3373, 0.5649, 0.3597, 0.5649, 0.3597, 0.6034, 0.3373, 0.6373, 0.4148, 0.5842, 0.4287, 0.5842, 0.4287, 0.6373, 0.4148, 0.643, 0.4887, 0.5798, 0.4882, 0.5292, 0.2918, 0.5432, 0.2853, 0.5649, 0.3597, 0.5435, 0.3639, 0.5435, 0.3639, 0.5649, 0.3597, 0.5842, 0.4287, 0.56, 0.433, 0.56, 0.433, 0.5842, 0.4287, 0.5798, 0.4882, 0.5579, 0.4935, 0.4898, 0.4381, 0.5094, 0.4382, 0.5104, 0.502, 0.4862, 0.5101, 0.5094, 0.4382, 0.5276, 0.4384, 0.5387, 0.4987, 0.5104, 0.502, 0.5276, 0.4384, 0.56, 0.433, 0.5579, 0.4935, 0.5387, 0.4987, 0.4711, 0.3605, 0.5023, 0.3599, 0.5094, 0.4382, 0.4898, 0.4381, 0.5023, 0.3599, 0.5227, 0.3638, 0.5276, 0.4384, 0.5094, 0.4382, 0.5227, 0.3638, 0.5435, 0.3639, 0.56, 0.433, 0.5276, 0.4384, 0.4633, 0.2974, 0.4984, 0.2974, 0.4996, 0.2976, 0.5023, 0.3599, 0.4711, 0.3605, 0.4996, 0.2976, 0.5126, 0.2993, 0.5227, 0.3638, 0.5023, 0.3599, 0.5126, 0.2993, 0.5292, 0.2918, 0.5435, 0.3639, 0.5227, 0.3638, 0.4862, 0.5101, 0.5104, 0.502, 0.5158, 0.5458, 0.4782, 0.5465, 0.5104, 0.502, 0.5387, 0.4987, 0.5395, 0.5447, 0.5158, 0.5458, 0.5387, 0.4987, 0.5579, 0.4935, 0.5458, 0.5441, 0.5395, 0.5447, 0.5301, 0.6106, 0.5282, 0.6766, 0.5111, 0.6807, 0.5087, 0.6165, 0.4102, 0.6234, 0.4163, 0.6932, 0.3645, 0.6939, 0.3734, 0.6167, 0.4633, 0.2974, 0.451, 0.2278, 0.4842, 0.2244, 0.4984, 0.2974, 0.5503, 0.5979, 0.5531, 0.6589, 0.5282, 0.6766, 0.5301, 0.6106, 0.6406, 0.5622, 0.6456, 0.5857, 0.5729, 0.6131, 0.563, 0.5722, 0.5087, 0.6165, 0.5111, 0.6807, 0.4794, 0.6876, 0.4778, 0.6249, 0.563, 0.5722, 0.5729, 0.6131, 0.5531, 0.6589, 0.5503, 0.5979, 0.4357, 0.2979, 0.4164, 0.2971, 0.4004, 0.2319, 0.4224, 0.2294, 0.5292, 0.2918, 0.5179, 0.2161, 0.5415, 0.2034, 0.5555, 0.2113, 0.5731, 0.274, 0.5432, 0.2853, 0.632, 0.07275, 0.6387, 0.09844, 0.6234, 0.104, 0.6125, 0.07814, 0.4442, 0.1411, 0.4704, 0.139, 0.451, 0.2278, 0.4224, 0.2294, 0.4859, 0.1624, 0.5195, 0.1682, 0.5179, 0.2161, 0.4842, 0.2244, 0.542, 0.187, 0.5563, 0.1804, 0.5555, 0.2113, 0.5415, 0.2034, 0.6621, 0.0545, 0.6525, 0.07337, 0.65, 0.06952, 0.6499, 0.06285, 0.6525, 0.07337, 0.664, 0.09377, 0.6387, 0.09844, 0.632, 0.07275, 0.6125, 0.07814, 0.6234, 0.104, 0.6057, 0.1117, 0.5903, 0.08659, 0.5903, 0.08659, 0.6057, 0.1117, 0.5947, 0.1199, 0.5773, 0.09709, 0.5773, 0.09709, 0.5947, 0.1199, 0.5835, 0.1309, 0.5478, 0.1292, 0.5478, 0.1292, 0.5835, 0.1309, 0.5708, 0.1496, 0.5339, 0.1494, 0.5339, 0.1494, 0.5708, 0.1496, 0.5563, 0.1804, 0.542, 0.187, 0.6499, 0.06285, 0.65, 0.06952, 0.6324, 0.06241, 0.6333, 0.04222, 0.6333, 0.04222, 0.6324, 0.06241, 0.6075, 0.06746, 0.6083, 0.04625, 0.6083, 0.04625, 0.6075, 0.06746, 0.5856, 0.07897, 0.5868, 0.05339, 0.5868, 0.05339, 0.5856, 0.07897, 0.5684, 0.08998, 0.5607, 0.0651, 0.5607, 0.0651, 0.5684, 0.08998, 0.5527, 0.1065, 0.5397, 0.08371, 0.5397, 0.08371, 0.5527, 0.1065, 0.5331, 0.1284, 0.5146, 0.1131, 0.5146, 0.1131, 0.5331, 0.1284, 0.5195, 0.1682, 0.4859, 0.1624, 0.6629, 0.04066, 0.6538, 0.04851, 0.6372, 0.02831, 0.6491, 0.02446, 0.6491, 0.02446, 0.6372, 0.02831, 0.6086, 0.0309, 0.6069, 0.0221, 0.6069, 0.0221, 0.6086, 0.0309, 0.5857, 0.03559, 0.5828, 0.02754, 0.5828, 0.02754, 0.5857, 0.03559, 0.555, 0.04911, 0.5512, 0.04179, 0.5512, 0.04179, 0.555, 0.04911, 0.5273, 0.06811, 0.5218, 0.06109, 0.5218, 0.06109, 0.5273, 0.06811, 0.4966, 0.09927, 0.4894, 0.09493, 0.4894, 0.09493, 0.4966, 0.09927, 0.4704, 0.139, 0.4442, 0.1411, 0.4966, 0.09927, 0.5146, 0.1131, 0.4859, 0.1624, 0.4704, 0.139, 0.5273, 0.06811, 0.5397, 0.08371, 0.5146, 0.1131, 0.4966, 0.09927, 0.555, 0.04911, 0.5607, 0.0651, 0.5397, 0.08371, 0.5273, 0.06811, 0.5857, 0.03559, 0.5868, 0.05339, 0.5607, 0.0651, 0.555, 0.04911, 0.6086, 0.0309, 0.6083, 0.04625, 0.5868, 0.05339, 0.5857, 0.03559, 0.6372, 0.02831, 0.6333, 0.04222, 0.6083, 0.04625, 0.6086, 0.0309, 0.6538, 0.04851, 0.6499, 0.06285, 0.6333, 0.04222, 0.6372, 0.02831, 0.6629, 0.04066, 0.6621, 0.0545, 0.6499, 0.06285, 0.6538, 0.04851, 0.4704, 0.139, 0.4859, 0.1624, 0.4842, 0.2244, 0.451, 0.2278, 0.7762, 0.3887, 0.7458, 0.3549, 0.7532, 0.345, 0.8051, 0.3691, 0.4842, 0.2244, 0.5179, 0.2161, 0.5292, 0.2918, 0.5126, 0.2993, 0.4996, 0.2976, 0.4984, 0.2974, 0.4804, 0.7555, 0.5034, 0.7514, 0.503, 0.7823, 0.4928, 0.7894, 0.9, 0.4219, 0.8876, 0.3864, 0.922, 0.4028, 0.9534, 0.4114, 0.8544, 0.3448, 0.8757, 0.2982, 0.9355, 0.3169, 0.9242, 0.3518, 0.7857, 0.417, 0.7913, 0.3984, 0.8033, 0.4081, 0.8078, 0.4271, 0.9774, 0.3805, 0.9242, 0.3518, 0.9355, 0.3169, 0.9944, 0.3356, 0.8051, 0.3691, 0.8031, 0.2921, 0.8117, 0.2877, 0.8544, 0.3448, 0.8078, 0.4271, 0.8033, 0.4081, 0.8421, 0.4007, 0.856, 0.4271, 0.856, 0.4271, 0.8421, 0.4007, 0.8876, 0.3864, 0.9, 0.4219, 0.6189, 0.6551, 0.6136, 0.622, 0.6513, 0.6016, 0.6611, 0.6276, 0.457, 0.7598, 0.4488, 0.7229, 0.4708, 0.7227, 0.4804, 0.7555, 0.5034, 0.7514, 0.4845, 0.7223, 0.5534, 0.6979, 0.5574, 0.7108, 0.6019, 0.6679, 0.5991, 0.6319, 0.6136, 0.622, 0.6189, 0.6551, 0.5574, 0.7108, 0.5534, 0.6979, 0.5868, 0.6516, 0.5829, 0.6821, 0.4329, 0.8021, 0.3841, 0.7576, 0.4204, 0.7245, 0.4269, 0.7703, 0.8421, 0.4007, 0.8301, 0.3799, 0.8693, 0.369, 0.8876, 0.3864, 0.8301, 0.3799, 0.8051, 0.3691, 0.8544, 0.3448, 0.8693, 0.369, 0.9534, 0.4114, 0.922, 0.4028, 0.9222, 0.3719, 0.9634, 0.3969, 0.9634, 0.3969, 0.9222, 0.3719, 0.9242, 0.3518, 0.9774, 0.3805, 0.7288, 0.3811, 0.7458, 0.3549, 0.7762, 0.3887, 0.7678, 0.4064, 0.7678, 0.4064, 0.7762, 0.3887, 0.7913, 0.3984, 0.7857, 0.417, 0.8876, 0.3864, 0.8693, 0.369, 0.9222, 0.3719, 0.922, 0.4028, 0.8693, 0.369, 0.8544, 0.3448, 0.9242, 0.3518, 0.9222, 0.3719, 0.4329, 0.8021, 0.4269, 0.7703, 0.457, 0.7598, 0.4792, 0.7963, 0.4502, 0.8247, 0.457, 0.7598, 0.4804, 0.7555, 0.4928, 0.7894, 0.4792, 0.7963, 0.8033, 0.4081, 0.7913, 0.3984, 0.8301, 0.3799, 0.8421, 0.4007, 0.7913, 0.3984, 0.7762, 0.3887, 0.8051, 0.3691, 0.8301, 0.3799, 0.8031, 0.2921, 0.7839, 0.2744, 0.8081, 0.2702, 0.8117, 0.2877, 0.8544, 0.3448, 0.8117, 0.2877, 0.8081, 0.2702, 0.8757, 0.2982, 0.7532, 0.345, 0.7839, 0.2744, 0.8031, 0.2921, 0.8051, 0.3691, 0.6189, 0.6551, 0.6605, 0.6923, 0.6459, 0.7083, 0.6019, 0.6679, 0.6605, 0.6923, 0.6997, 0.7232, 0.6863, 0.7375, 0.6459, 0.7083, 0.6611, 0.6276, 0.6932, 0.6577, 0.6605, 0.6923, 0.6189, 0.6551, 0.6932, 0.6577, 0.7284, 0.6897, 0.6997, 0.7232, 0.6605, 0.6923, 0.4928, 0.7894, 0.5196, 0.8148, 0.5063, 0.8262, 0.4792, 0.7963, 0.5196, 0.8148, 0.5447, 0.8372, 0.5283, 0.8469, 0.5063, 0.8262, 0.503, 0.7823, 0.5325, 0.8015, 0.5196, 0.8148, 0.4928, 0.7894, 0.5325, 0.8015, 0.5573, 0.8267, 0.5447, 0.8372, 0.5196, 0.8148, 0.5574, 0.7108, 0.6136, 0.759, 0.577, 0.7807, 0.5034, 0.7514, 0.6136, 0.759, 0.6424, 0.7827, 0.6093, 0.8069, 0.577, 0.7807, 0.5829, 0.6821, 0.6326, 0.7263, 0.6136, 0.759, 0.5574, 0.7108, 0.6326, 0.7263, 0.6732, 0.7543, 0.6424, 0.7827, 0.6136, 0.759, 0.4792, 0.7963, 0.5063, 0.8262, 0.4726, 0.8529, 0.4502, 0.8247, 0.5063, 0.8262, 0.5283, 0.8469, 0.493, 0.8754, 0.4726, 0.8529, 0.6019, 0.6679, 0.6459, 0.7083, 0.6326, 0.7263, 0.5829, 0.6821, 0.6459, 0.7083, 0.6863, 0.7375, 0.6732, 0.7543, 0.6326, 0.7263, 0.5034, 0.7514, 0.577, 0.7807, 0.5325, 0.8015, 0.503, 0.7823, 0.577, 0.7807, 0.6093, 0.8069, 0.5573, 0.8267, 0.5325, 0.8015, 0.4804, 0.7555, 0.4708, 0.7227, 0.4845, 0.7223, 0.5034, 0.7514, 0.5829, 0.6821, 0.5868, 0.6516, 0.5991, 0.6319, 0.6019, 0.6679, 0.6456, 0.5857, 0.6513, 0.6016, 0.6136, 0.622, 0.5991, 0.6319, 0.5868, 0.6516, 0.5729, 0.6131, 0.5729, 0.6131, 0.5868, 0.6516, 0.5534, 0.6979, 0.5531, 0.6589, 0.5608, 0.542, 0.563, 0.5722, 0.5503, 0.5979, 0.5458, 0.5441, 0.5158, 0.5458, 0.5087, 0.6165, 0.4778, 0.6249, 0.4782, 0.5465, 0.6394, 0.5404, 0.6406, 0.5622, 0.563, 0.5722, 0.5608, 0.542, 0.5458, 0.5441, 0.5503, 0.5979, 0.5301, 0.6106, 0.5395, 0.5447, 0.4155, 0.542, 0.4102, 0.6234, 0.3734, 0.6167, 0.3855, 0.5406, 0.5395, 0.5447, 0.5301, 0.6106, 0.5087, 0.6165, 0.5158, 0.5458, 0.4794, 0.6876, 0.5111, 0.6807, 0.5282, 0.6766, 0.5531, 0.6589, 0.5534, 0.6979, 0.4845, 0.7223, 0.4782, 0.5465, 0.4778, 0.6249, 0.4102, 0.6234, 0.4155, 0.542, 0.6917, 0.03202, 0.6831, 0.07907, 0.6621, 0.0545, 0.6629, 0.04066, 0.4863, 0.08111, 0.4894, 0.09493, 0.4442, 0.1411, 0.431, 0.1417, 0.5089, 0.04581, 0.5218, 0.06109, 0.4894, 0.09493, 0.4741, 0.08115, 0.5408, 0.02345, 0.5512, 0.04179, 0.5218, 0.06109, 0.5089, 0.04581, 0.5763, 0.007662, 0.5828, 0.02754, 0.5512, 0.04179, 0.5408, 0.02345, 0.6035, 0.0002207, 0.6069, 0.0221, 0.5828, 0.02754, 0.5763, 0.007662, 0.6607, 0.0002207, 0.6491, 0.02446, 0.6069, 0.0221, 0.6035, 0.0002207, 0.6917, 0.03202, 0.6629, 0.04066, 0.6491, 0.02446, 0.6607, 0.0002207, 0.5331, 0.1284, 0.5339, 0.1494, 0.542, 0.187, 0.5195, 0.1682, 0.5527, 0.1065, 0.5478, 0.1292, 0.5339, 0.1494, 0.5331, 0.1284, 0.5684, 0.08998, 0.5773, 0.09709, 0.5478, 0.1292, 0.5527, 0.1065, 0.5856, 0.07897, 0.5903, 0.08659, 0.5773, 0.09709, 0.5684, 0.08998, 0.6075, 0.06746, 0.6125, 0.07814, 0.5903, 0.08659, 0.5856, 0.07897, 0.65, 0.06952, 0.6525, 0.07337, 0.632, 0.07275, 0.6324, 0.06241, 0.6831, 0.07907, 0.664, 0.09377, 0.6525, 0.07337, 0.6621, 0.0545, 0.5195, 0.1682, 0.542, 0.187, 0.5415, 0.2034, 0.5179, 0.2161, 0.431, 0.1417, 0.4442, 0.1411, 0.4224, 0.2294, 0.4004, 0.2319, 0.6324, 0.06241, 0.632, 0.07275, 0.6125, 0.07814, 0.6075, 0.06746, 0.4633, 0.2974, 0.4357, 0.2979, 0.4224, 0.2294, 0.451, 0.2278, 0.4778, 0.6249, 0.4794, 0.6876, 0.4163, 0.6932, 0.4102, 0.6234, 0.4898, 0.4381, 0.4326, 0.4328, 0.439, 0.3694, 0.4711, 0.3605, 0.4862, 0.5101, 0.4222, 0.5004, 0.4326, 0.4328, 0.4898, 0.4381, 0.4782, 0.5465, 0.4155, 0.542, 0.4222, 0.5004, 0.4862, 0.5101, 0.4711, 0.3605, 0.439, 0.3694, 0.4357, 0.2979, 0.4633, 0.2974, 0.4794, 0.6876, 0.4845, 0.7223, 0.4708, 0.7227, 0.4488, 0.7229, 0.4204, 0.7245, 0.4163, 0.6932, 0.4204, 0.7245, 0.4488, 0.7229, 0.457, 0.7598, 0.4269, 0.7703, 0.4204, 0.7245, 0.3841, 0.7576, 0.3645, 0.6939, 0.4163, 0.6932, 0.2896, 0.3694, 0.2929, 0.2979, 0.3122, 0.2971, 0.308, 0.3662, 0.3131, 0.542, 0.3064, 0.5004, 0.3321, 0.5011, 0.343, 0.5406, 0.3064, 0.5004, 0.296, 0.4328, 0.3183, 0.4323, 0.3321, 0.5011, 0.296, 0.4328, 0.2896, 0.3694, 0.308, 0.3662, 0.3183, 0.4323, 0.3184, 0.6234, 0.3552, 0.6167, 0.3641, 0.6939, 0.3123, 0.6932, 0.3131, 0.542, 0.343, 0.5406, 0.3552, 0.6167, 0.3184, 0.6234, 0.3081, 0.7245, 0.3123, 0.6932, 0.3641, 0.6939, 0.3444, 0.7576, 0.7939, 0.6737, 0.7784, 0.6737, 0.7694, 0.6675, 0.7636, 0.6532, 0.7545, 0.6586, 0.7327, 0.6581, 0.7288, 0.6363, 0.7293, 0.6263, 0.743, 0.6169, 0.7472, 0.5972, 0.7608, 0.592, 0.792, 0.5908, 0.7656, 0.5805, 0.7634, 0.5635, 0.7798, 0.5509, 0.8097, 0.5556, 0.8228, 0.5693, 0.8388, 0.5903, 0.8588, 0.6209, 0.8253, 0.648, 0.7288, 0.7574, 0.7331, 0.717, 0.7374, 0.6741, 0.774, 0.6741, 0.8003, 0.676, 0.8189, 0.6795, 0.8393, 0.7018, 0.8377, 0.7225, 0.8226, 0.7301, 0.7996, 0.7137, 0.8153, 0.7403, 0.8183, 0.7546, 0.8041, 0.7688, 0.8037, 0.7855, 0.7956, 0.7914, 0.7753, 0.8, 0.7629, 0.7821, 0.7625, 0.7715, 0.7473, 0.7745, 0.7372, 0.7702, 0.8821, 0.9473, 0.8814, 0.9068, 0.8872, 0.9067, 0.8879, 0.9472, 0.8824, 0.9627, 0.8821, 0.9473, 0.8879, 0.9472, 0.8882, 0.9626, 0.8826, 0.9737, 0.8824, 0.9627, 0.8882, 0.9626, 0.8884, 0.9736, 0.8828, 0.9891, 0.8826, 0.9737, 0.8884, 0.9736, 0.8886, 0.9891, 0.883, 0.9998, 0.8828, 0.9891, 0.8886, 0.9891, 0.8888, 0.9997, 0.8862, 0.5726, 0.8881, 0.5509, 0.8938, 0.5514, 0.892, 0.573, 0.8844, 0.5946, 0.8862, 0.5726, 0.892, 0.573, 0.8901, 0.5951, 0.8835, 0.6045, 0.8844, 0.5946, 0.8901, 0.5951, 0.8893, 0.605, 0.8821, 0.6211, 0.8835, 0.6045, 0.8893, 0.605, 0.8879, 0.6216, 0.8797, 0.6411, 0.8821, 0.6211, 0.8879, 0.6216, 0.8855, 0.6416, 0.8791, 0.6556, 0.8797, 0.6411, 0.8855, 0.6416, 0.8848, 0.6561, 0.8779, 0.6868, 0.8791, 0.6556, 0.8848, 0.6561, 0.8836, 0.687, 0.878, 0.7151, 0.8779, 0.6868, 0.8836, 0.687, 0.8837, 0.7153, 0.8797, 0.7321, 0.878, 0.7151, 0.8837, 0.7153, 0.8855, 0.732, 0.8841, 0.7524, 0.8797, 0.7321, 0.8855, 0.732, 0.8899, 0.7523, 0.888, 0.7824, 0.8841, 0.7524, 0.8899, 0.7523, 0.8938, 0.7823, 0.884, 0.8009, 0.888, 0.7824, 0.8938, 0.7823, 0.8898, 0.8008, 0.8811, 0.8271, 0.884, 0.8009, 0.8898, 0.8008, 0.8869, 0.827, 0.8807, 0.8636, 0.8811, 0.8271, 0.8869, 0.827, 0.8865, 0.8635, 0.8814, 0.9068, 0.8807, 0.8636, 0.8865, 0.8635, 0.8872, 0.9067, 0.7288, 0.8837, 0.7331, 0.8433, 0.7374, 0.8004, 0.774, 0.8004, 0.8003, 0.8023, 0.8189, 0.8058, 0.8392, 0.8282, 0.8376, 0.8489, 0.8222, 0.8563, 0.7992, 0.8399, 0.8153, 0.8667, 0.8183, 0.8809, 0.8041, 0.8951, 0.8037, 0.9118, 0.7956, 0.9177, 0.7753, 0.9263, 0.7629, 0.9084, 0.7625, 0.8978, 0.7473, 0.9008, 0.7372, 0.8966, 0.7939, 0.5504, 0.7784, 0.5504, 0.7694, 0.5443, 0.7636, 0.5299, 0.7545, 0.5354, 0.7327, 0.5349, 0.7288, 0.5131, 0.7293, 0.5031, 0.743, 0.4936, 0.7472, 0.474, 0.7608, 0.4687, 0.7916, 0.4673, 0.7653, 0.457, 0.7635, 0.4402, 0.7799, 0.4276, 0.8097, 0.4324, 0.8228, 0.4461, 0.8388, 0.467, 0.8588, 0.4976, 0.8253, 0.5248, 0.8671, 0.9474, 0.8613, 0.9471, 0.863, 0.9066, 0.8688, 0.9068, 0.8665, 0.9628, 0.8607, 0.9625, 0.8613, 0.9471, 0.8671, 0.9474, 0.8661, 0.9737, 0.8603, 0.9735, 0.8607, 0.9625, 0.8665, 0.9628, 0.8655, 0.9892, 0.8597, 0.9889, 0.8603, 0.9735, 0.8661, 0.9737, 0.865, 0.9998, 0.8593, 0.9995, 0.8597, 0.9889, 0.8655, 0.9892, 0.8717, 0.5726, 0.8659, 0.5729, 0.8646, 0.5512, 0.8704, 0.5509, 0.8731, 0.5946, 0.8673, 0.595, 0.8659, 0.5729, 0.8717, 0.5726, 0.8737, 0.6046, 0.8679, 0.605, 0.8673, 0.595, 0.8731, 0.5946, 0.8747, 0.6212, 0.8689, 0.6216, 0.8679, 0.605, 0.8737, 0.6046, 0.8766, 0.6413, 0.8708, 0.6416, 0.8689, 0.6216, 0.8747, 0.6212, 0.877, 0.6558, 0.8712, 0.6562, 0.8708, 0.6416, 0.8766, 0.6413, 0.8774, 0.687, 0.8717, 0.6871, 0.8712, 0.6562, 0.877, 0.6558, 0.8766, 0.7153, 0.8709, 0.7153, 0.8717, 0.6871, 0.8774, 0.687, 0.8746, 0.7322, 0.8688, 0.7321, 0.8709, 0.7153, 0.8766, 0.7153, 0.8697, 0.7524, 0.8639, 0.7522, 0.8688, 0.7321, 0.8746, 0.7322, 0.865, 0.7823, 0.8593, 0.7821, 0.8639, 0.7522, 0.8697, 0.7524, 0.8687, 0.8009, 0.8629, 0.8007, 0.8593, 0.7821, 0.865, 0.7823, 0.871, 0.8272, 0.8652, 0.8269, 0.8629, 0.8007, 0.8687, 0.8009, 0.8705, 0.8637, 0.8647, 0.8635, 0.8652, 0.8269, 0.871, 0.8272, 0.8688, 0.9068, 0.863, 0.9066, 0.8647, 0.8635, 0.8705, 0.8637])
me_cube.materials.append(mat_material)
me_cube.use_remesh_preserve_volume = False
me_cube.use_remesh_preserve_attributes = False
me_cube.use_mirror_vertex_groups = False
me_cube.update()
arm_armature = bpy.data.armatures.new('Armature')  # bones are not reproduced

# ---- objects
ob_armature = bpy.data.objects.new('Armature', arm_armature)
ob_cube = bpy.data.objects.new('Cube', me_cube)

# ---- transforms, parenting, visibility, modifiers, constraints
ob_armature.location = (0.03581, -0.1644, 1.93)
ob_armature.show_in_front = True
ob_armature.lineart.crease_threshold = 0.0
ob_cube.parent = ob_armature
ob_cube.matrix_parent_inverse = Matrix(((1.0, 0.0, 0.0, -0.03581), (0.0, 1.0, 0.0, 0.1644), (0.0, 0.0, 1.0, -1.93), (0.0, 0.0, 0.0, 1.0)))
ob_cube.location = (0.0, 0.0, 0.0)
ob_cube.lock_rotations_4d = False
ob_cube.empty_display_type = 'ARROWS'
ob_cube.lineart.crease_threshold = 0.0
_vg = ob_cube.vertex_groups.new(name='Bone')
for _i, _w in zip([2, 3, 6, 13, 14, 15, 25, 26, 27, 28, 29, 59, 60, 61, 62, 63, 66, 67, 68, 69, 78, 79, 82, 83, 84, 85, 86, 87, 88, 89, 90, 91, 92, 93, 94, 96, 97, 98, 99, 100, 101, 102, 103, 104, 105, 106, 107, 108, 109, 111, 115, 135, 136, 137, 142, 143, 145, 161, 162, 163, 173, 174, 175, 176, 178, 179, 229, 230, 232, 233, 234, 237, 238, 239, 242, 243, 244, 245, 254, 255, 260, 262, 263, 265, 266, 267, 268, 270, 271, 272, 273, 274, 275, 276, 278, 280, 281, 282, 283, 284, 285, 286, 287, 288, 289, 290, 291, 292, 293, 294, 297, 301, 321, 322, 323, 324, 325, 326, 327, 328, 329, 330, 331, 332, 333, 334, 335, 336, 337, 338, 339, 340, 341, 342, 343, 344, 345, 346, 347, 348, 349, 350, 351, 352, 353, 354, 355, 356, 357, 358, 359, 360, 361, 362, 363, 364, 365, 366, 367, 368, 369, 370, 371, 372, 373, 374, 375, 376, 377, 378, 379, 380, 381, 382, 383, 384, 385, 386, 387, 388, 389, 390, 391, 392, 393, 394, 395, 396, 397, 398, 399, 400, 401, 402, 403], [0.08391, 0.07501, 0.01067, 0.07271, 0.07372, 0.07482, 0.4582, 0.3879, 1.0, 1.0, 0.8145, 0.02861, 0.2344, 0.2158, 0.9768, 0.2416, 0.2114, 0.1779, 0.1931, 0.2025, 0.9894, 0.9554, 0.01441, 0.08186, 0.1036, 0.05692, 0.07359, 0.02479, 0.08653, 0.03582, 0.09783, 0.05355, 0.09544, 0.0531, 0.05787, 0.07266, 0.005568, 0.3322, 0.3128, 0.3247, 1.0, 1.0, 0.3463, 1.0, 0.557, 0.2749, 0.2415, 0.2229, 0.1674, 0.06453, 1.0, 0.6245, 0.988, 1.0, 0.05217, 0.0636, 0.06412, 0.0541, 0.05776, 0.05971, 0.3934, 0.3325, 0.6091, 1.0, 0.5414, 0.497, 0.05422, 0.1774, 0.0005316, 0.1971, 0.152, 0.5287, 0.9967, 0.1984, 0.1784, 0.1503, 0.1678, 0.158, 0.9999, 0.9998, 0.00336, 0.02653, 0.07569, 0.0604, 0.07099, 0.02743, 0.05178, 0.06033, 0.004541, 0.06678, 0.0252, 0.07466, 0.03011, 0.03597, 0.05344, 0.05422, 0.2847, 0.2759, 0.2804, 1.0, 0.4605, 0.4859, 0.2974, 0.5301, 0.8672, 0.1993, 0.1854, 0.185, 0.177, 0.1373, 0.05593, 0.7178, 0.2052, 0.9827, 0.5486, 0.9999, 0.9896, 0.9983, 1.0, 1.0, 1.0, 1.0, 1.0, 1.0, 1.0, 1.0, 1.0, 1.0, 1.0, 1.0, 1.0, 0.9952, 0.9976, 0.9958, 1.0, 1.0, 1.0, 1.0, 1.0, 1.0, 1.0, 1.0, 1.0, 1.0, 1.0, 1.0, 1.0, 1.0, 1.0, 1.0, 1.0, 0.9963, 0.9999, 0.9792, 0.9559, 1.0, 1.0, 1.0, 1.0, 1.0, 1.0, 1.0, 1.0, 1.0, 1.0, 1.0, 1.0, 1.0, 1.0, 1.0, 1.0, 1.0, 1.0, 1.0, 1.0, 1.0, 1.0, 1.0, 1.0, 1.0, 1.0, 1.0, 1.0, 1.0, 1.0, 1.0, 1.0, 1.0, 1.0, 1.0, 1.0, 1.0, 1.0, 1.0, 1.0]): _vg.add([_i], _w, 'REPLACE')
_vg = ob_cube.vertex_groups.new(name='Bone.001')
for _i, _w in zip([25, 26, 27, 28, 29, 58, 59, 60, 61, 62, 63, 64, 65, 66, 67, 68, 69, 70, 71, 72, 73, 74, 75, 76, 77, 78, 79, 80, 81, 82, 83, 84, 85, 86, 87, 88, 89, 90, 91, 92, 93, 94, 95, 96, 97, 98, 99, 100, 101, 102, 103, 104, 105, 106, 107, 108, 109, 115, 135, 136, 137, 143, 161, 162, 163, 173, 174, 175, 176, 177, 178, 179, 227, 228, 229, 230, 231, 232, 233, 234, 235, 236, 237, 238, 239, 240, 241, 242, 243, 244, 245, 246, 247, 248, 249, 250, 251, 252, 253, 254, 255, 256, 257, 258, 259, 260, 261, 262, 263, 264, 265, 266, 267, 268, 269, 270, 271, 272, 273, 274, 275, 276, 277, 278, 279, 280, 281, 282, 283, 284, 285, 286, 287, 288, 289, 290, 291, 292, 293, 294, 301, 321, 322, 323], [0.3051, 0.1747, 0.2017, 0.2561, 0.3014, 1.0, 0.9714, 0.6344, 0.7842, 0.5972, 0.6934, 1.0, 1.0, 0.6367, 0.6517, 0.8069, 0.7975, 1.0, 1.0, 1.0, 1.0, 1.0, 1.0, 1.0, 1.0, 0.5345, 0.5638, 1.0, 1.0, 0.9856, 0.8703, 0.8964, 0.9431, 0.9164, 0.9752, 0.9135, 0.9642, 0.9022, 0.9465, 0.9046, 0.9469, 0.8779, 1.0, 0.8716, 0.9944, 0.03977, 0.5891, 0.2367, 0.462, 0.4621, 0.1249, 0.4398, 0.05493, 0.08092, 0.09949, 0.106, 0.05983, 0.1572, 0.0425, 0.52, 0.4497, 0.0, 0.0001964, 0.006683, 0.003608, 0.2981, 0.0, 0.2244, 0.1533, 0.0, 0.2768, 0.3169, 1.0, 1.0, 0.6968, 0.8226, 1.0, 0.9995, 0.6646, 0.848, 1.0, 1.0, 0.5864, 0.7593, 0.732, 1.0, 1.0, 0.662, 0.671, 0.8322, 0.842, 1.0, 1.0, 1.0, 1.0, 1.0, 1.0, 1.0, 1.0, 0.5563, 0.6234, 1.0, 1.0, 1.0, 1.0, 0.9346, 1.0, 0.9735, 0.9243, 1.0, 0.8993, 0.929, 0.9726, 0.9438, 1.0, 0.9397, 0.9955, 0.9332, 0.9748, 0.9253, 0.9699, 0.9111, 1.0, 0.8958, 1.0, 0.0, 0.05833, 0.6178, 0.3893, 0.4788, 0.4848, 0.4759, 0.123, 0.4425, 0.04083, 0.0835, 0.1009, 0.0, 0.0, 0.0, 0.1588, 0.04989, 0.5228, 0.4514]): _vg.add([_i], _w, 'REPLACE')
_vg = ob_cube.vertex_groups.new(name='Bone.002')
for _i, _w in zip([2, 3, 5, 6, 7, 8, 9, 13, 14, 15, 17, 18, 19, 20, 21, 22, 23, 24, 25, 26, 27, 28, 29, 60, 62, 63, 66, 67, 78, 79, 83, 86, 94, 95, 96, 97, 98, 99, 100, 101, 102, 103, 104, 105, 106, 107, 108, 109, 111, 112, 113, 115, 135, 136, 137, 142, 143, 144, 145, 147, 148, 149, 150, 151, 153, 154, 156, 157, 161, 162, 163, 166, 167, 168, 169, 170, 171, 172, 173, 174, 175, 176, 177, 178, 179, 229, 233, 237, 238, 239, 242, 243, 260, 264, 265, 268, 276, 278, 279, 280, 281, 282, 283, 284, 285, 286, 287, 288, 289, 290, 291, 292, 293, 294, 295, 297, 298, 299, 301, 321, 324, 325, 326, 327, 328, 329, 330, 331, 332, 333, 334, 335, 336, 337, 338, 339, 340, 341, 342, 343, 344, 345, 346, 347, 348, 349, 350, 351, 352, 353, 354, 355, 356, 357, 358, 359, 360, 361, 362, 363, 377, 378, 379, 381, 382, 383, 397, 398, 402, 403], [0.8408, 0.855, 0.1723, 0.7953, 0.01094, 0.1784, 0.7819, 0.8527, 0.8538, 0.8535, 0.00262, 0.0111, 0.1766, 0.1893, 0.1861, 0.7711, 0.7826, 0.7785, 0.0, 0.0, 0.0, 0.0, 0.0, 0.0, 0.0, 0.0, 0.0, 0.0, 0.0, 0.0, 0.04782, 0.009991, 0.02889, 0.0, 0.0, 0.0, 0.0, 0.0, 0.0, 0.0, 0.0, 0.0, 0.0, 0.0, 0.0, 0.0, 0.0, 0.0, 0.8569, 0.7844, 0.1167, 0.0, 0.0, 0.0, 0.0, 0.8664, 0.8659, 1.0, 0.8593, 0.1578, 0.8066, 0.004611, 0.1678, 0.7922, 0.1441, 0.9009, 0.1429, 0.8036, 0.8665, 0.8648, 0.8644, 0.002989, 0.1606, 0.1731, 0.1724, 0.7819, 0.794, 0.7896, 0.0, 0.0, 0.0, 0.0, 0.0, 0.0, 0.0, 0.0, 0.0, 0.0, 0.002015, 0.0696, 0.0, 0.0, 0.062, 0.0, 0.0, 0.004409, 0.05293, 0.0, 0.0, 0.0, 0.0, 0.0, 0.0, 0.0, 0.05468, 0.03963, 0.0, 0.02746, 0.0, 0.0, 0.0, 0.0, 0.0, 0.7769, 1.0, 0.8641, 0.7855, 0.1173, 0.0, 0.0, 0.0, 0.0, 0.0, 0.0, 0.0, 0.0, 0.0, 0.0, 0.0, 0.01557, 0.0, 0.0, 0.0, 0.0, 0.0, 0.0, 0.0, 0.0, 0.0, 0.0, 0.0, 0.0, 0.0, 0.0, 0.0, 0.0, 0.0, 0.0, 0.0, 0.0, 0.0, 0.0, 0.0, 0.0, 0.0, 0.0, 0.0, 0.0, 0.0, 0.0, 0.0, 0.0, 0.0, 0.0, 0.0, 0.0, 0.0, 0.0, 0.0, 0.0]): _vg.add([_i], _w, 'REPLACE')
_vg = ob_cube.vertex_groups.new(name='Bone.003')
for _i, _w in zip([0, 1, 2, 3, 4, 5, 6, 7, 8, 9, 10, 11, 12, 13, 14, 15, 16, 17, 18, 19, 20, 21, 22, 23, 24, 31, 33, 41, 49, 56, 57, 109, 110, 111, 112, 113, 114, 117, 119, 138, 139, 140, 141, 142, 143, 145, 146, 147, 148, 149, 150, 151, 152, 153, 154, 155, 156, 157, 158, 159, 160, 161, 162, 163, 164, 165, 166, 167, 168, 169, 170, 171, 172, 181, 183, 185, 187, 209, 218, 225, 226, 294, 296, 297, 298, 299, 300, 303, 305], [0.9276, 0.9265, 0.07532, 0.06995, 1.0, 0.8277, 0.194, 0.9891, 0.8216, 0.2181, 0.9228, 0.922, 0.9313, 0.07461, 0.07248, 0.07166, 1.0, 0.9974, 0.9889, 0.8234, 0.8107, 0.8139, 0.2289, 0.2174, 0.2215, 0.1669, 0.1278, 0.03733, 0.1217, 0.007347, 0.9219, 0.01549, 0.9145, 0.07858, 0.2156, 0.8833, 1.0, 0.1867, 0.002587, 0.93, 0.929, 0.9421, 0.8946, 0.08145, 0.07048, 0.07503, 1.0, 0.8422, 0.1934, 0.9954, 0.8322, 0.2078, 1.0, 0.8559, 0.09908, 1.0, 0.8571, 0.1964, 0.9258, 0.9254, 0.9342, 0.07923, 0.07075, 0.06906, 1.0, 1.0, 0.997, 0.8394, 0.8269, 0.8276, 0.2181, 0.206, 0.2104, 0.02706, 0.2577, 0.169, 0.1301, 0.03916, 0.1254, 0.00973, 0.9252, 0.01476, 0.915, 0.07996, 0.2145, 0.8827, 1.0, 0.1872, 0.01195]): _vg.add([_i], _w, 'REPLACE')
_vg = ob_cube.vertex_groups.new(name='Bone.004')
for _i, _w in zip([0, 1, 10, 11, 12, 31, 33, 34, 35, 41, 42, 43, 49, 55, 56, 57, 110, 117, 119, 124, 125, 126, 132, 133, 138, 139, 140, 141, 158, 159, 160, 181, 183, 185, 187, 192, 193, 194, 195, 196, 202, 203, 209, 210, 211, 218, 224, 225, 226, 296, 303, 305, 310, 311, 312, 318, 319], [0.07237, 0.07347, 0.07725, 0.07795, 0.06871, 0.7722, 0.8722, 0.8523, 0.0737, 0.7008, 0.1898, 0.05375, 0.8783, 0.1137, 0.8676, 0.07811, 0.08548, 0.8133, 0.9974, 0.1553, 0.3834, 0.9316, 0.07381, 0.9292, 0.06995, 0.07095, 0.05788, 0.1054, 0.07424, 0.07461, 0.06582, 0.9729, 0.7423, 0.7676, 0.8699, 0.01037, 0.1464, 0.9636, 1.0, 0.03177, 0.8483, 0.07615, 0.6952, 0.1951, 0.05828, 0.8746, 0.1197, 0.8602, 0.07484, 0.08496, 0.8128, 0.988, 0.1602, 0.3952, 0.9341, 0.07598, 0.9282]): _vg.add([_i], _w, 'REPLACE')
_vg = ob_cube.vertex_groups.new(name='Bone.005')
for _i, _w in zip([31, 34, 35, 36, 37, 41, 42, 43, 44, 45, 52, 53, 54, 55, 56, 122, 123, 124, 125, 126, 130, 131, 132, 133, 184, 185, 188, 189, 190, 191, 192, 193, 194, 196, 197, 198, 202, 203, 204, 205, 206, 207, 209, 210, 211, 212, 213, 214, 215, 217, 219, 220, 221, 222, 223, 224, 225, 304, 306, 307, 308, 309, 310, 311, 312, 314, 315, 316, 317, 318, 319], [0.06086, 0.1477, 0.9263, 0.8665, 0.09367, 0.2575, 0.7097, 0.649, 0.3394, 0.1142, 0.006881, 0.1798, 0.786, 0.8445, 0.1251, 0.08077, 0.2698, 0.709, 0.5723, 0.06838, 0.08369, 0.886, 0.9262, 0.07082, 0.01542, 0.06344, 0.01231, 0.05019, 0.09835, 0.2692, 0.8101, 0.8081, 0.03645, 0.9682, 0.9475, 0.07568, 0.1517, 0.9239, 0.8996, 0.3444, 0.08169, 0.02564, 0.2656, 0.7487, 0.7804, 0.6252, 0.3254, 0.1521, 0.06694, 0.02339, 0.01886, 0.06803, 0.1557, 0.3983, 0.8543, 0.872, 0.13, 0.01327, 0.07076, 0.1387, 0.3028, 0.5974, 0.7601, 0.5971, 0.06591, 0.009044, 0.06578, 0.2385, 0.9071, 0.924, 0.07177]): _vg.add([_i], _w, 'REPLACE')
_vg = ob_cube.vertex_groups.new(name='Bone.006')
for _i, _w in zip([36, 37, 38, 39, 40, 41, 42, 43, 44, 45, 46, 47, 50, 51, 52, 53, 54, 55, 120, 121, 122, 123, 124, 125, 128, 129, 130, 131, 180, 182, 184, 186, 188, 189, 190, 191, 192, 193, 197, 198, 199, 200, 201, 204, 205, 206, 207, 208, 210, 211, 212, 213, 214, 215, 216, 217, 219, 220, 221, 222, 223, 224, 302, 304, 306, 307, 308, 309, 310, 311, 313, 314, 315, 316, 317, 320], [0.1335, 0.9063, 0.9427, 0.5265, 0.1162, 0.00432, 0.1005, 0.2972, 0.6606, 0.8858, 0.8932, 0.1246, 0.03687, 0.8597, 0.9931, 0.8202, 0.214, 0.04181, 0.1494, 0.9358, 0.9192, 0.7302, 0.1357, 0.04431, 0.5216, 0.9435, 0.9163, 0.114, 0.09274, 0.05889, 0.1896, 0.1919, 0.3337, 0.7055, 0.8928, 0.7308, 0.1795, 0.0455, 0.0525, 0.9243, 0.9587, 0.7833, 0.1215, 0.1004, 0.6556, 0.8318, 0.7177, 0.3463, 0.05626, 0.1614, 0.3748, 0.5626, 0.5814, 0.3579, 0.06171, 0.2168, 0.3511, 0.6632, 0.7307, 0.6017, 0.1457, 0.008316, 0.1355, 0.1842, 0.3737, 0.5731, 0.5832, 0.4006, 0.07968, 0.007702, 0.1922, 0.7496, 0.8691, 0.7615, 0.09294, 0.1452]): _vg.add([_i], _w, 'REPLACE')
_vg = ob_cube.vertex_groups.new(name='Bone.007')
for _i, _w in zip([30, 32, 38, 39, 40, 46, 47, 48, 50, 51, 116, 118, 120, 121, 127, 128, 129, 134, 180, 182, 184, 186, 188, 189, 199, 200, 201, 206, 207, 208, 213, 214, 215, 216, 217, 219, 220, 221, 302, 304, 306, 307, 308, 313, 314, 315, 320], [0.0555, 0.1725, 0.05728, 0.4735, 0.6468, 0.1068, 0.7235, 0.09042, 0.9043, 0.1403, 0.3486, 0.06447, 0.7222, 0.06424, 0.5815, 0.4784, 0.05645, 0.1009, 0.1641, 0.2903, 0.2218, 0.3244, 0.2402, 0.09592, 0.04133, 0.1969, 0.6145, 0.06029, 0.1607, 0.4191, 0.05017, 0.1233, 0.269, 0.4109, 0.2713, 0.3673, 0.1483, 0.0606, 0.3742, 0.2242, 0.2258, 0.1235, 0.04985, 0.5281, 0.1649, 0.05698, 0.3733]): _vg.add([_i], _w, 'REPLACE')
_vg = ob_cube.vertex_groups.new(name='Bone.008')
for _i, _w in zip([30, 32, 40, 47, 48, 50, 116, 118, 120, 127, 134, 180, 182, 184, 186, 188, 189, 190, 200, 201, 206, 207, 208, 213, 214, 215, 216, 217, 219, 220, 221, 302, 304, 306, 307, 308, 309, 313, 314, 315, 320], [0.9445, 0.8275, 0.237, 0.1519, 0.9096, 0.05888, 0.6514, 0.9355, 0.1285, 0.4185, 0.8991, 0.7432, 0.6508, 0.5731, 0.4837, 0.4138, 0.1484, 0.00886, 0.01972, 0.264, 0.02618, 0.09595, 0.2346, 0.06187, 0.1431, 0.3062, 0.5273, 0.4885, 0.2627, 0.1204, 0.05296, 0.4903, 0.5783, 0.3297, 0.1648, 0.06412, 0.002007, 0.2796, 0.07643, 0.008173, 0.4815]): _vg.add([_i], _w, 'REPLACE')
_m = ob_cube.modifiers.new('Armature', 'ARMATURE')
_m.object = ob_armature

# ---- collection membership
col_collection_1.objects.link(ob_armature)
col_collection_1.objects.link(ob_cube)

# ---- scene / render settings (as saved in the file)
scene.frame_start = 1; scene.frame_end = 119; scene.frame_set(2)
scene.render.engine = 'BLENDER_EEVEE_NEXT'
scene.render.resolution_percentage = 50
scene.render.dither_intensity = 0.0
scene.cycles.use_denoising = False
scene.cycles.samples = 128
scene.cycles.sampling_pattern = 'TABULATED_SOBOL'
scene.cycles.use_adaptive_sampling = False
scene.cycles.use_light_tree = False
scene.cycles.blur_glossy = 0.0
scene.cycles.sample_clamp_indirect = 0.0
scene.view_settings.view_transform = 'Standard'
bpy.context.view_layer.update()

# ---- added for rendering (the .blend has no active camera and no usable light): camera, sun
cam_auto = bpy.data.cameras.new('AutoCamera')
cam_auto.lens = 50.0
cam_auto.sensor_width = 36.0
cam_auto.clip_end = 1000.0
ob_auto_camera = bpy.data.objects.new('AutoCamera', cam_auto)
scene.collection.objects.link(ob_auto_camera)
ob_auto_camera.location = (8.58492, -11.2236, 6.7044)
ob_auto_camera.rotation_euler = (1.09748, -7.21219e-08, 0.694738)
scene.camera = ob_auto_camera
light_auto_sun = bpy.data.lights.new('AutoSun', 'SUN')
light_auto_sun.energy = 3.0
light_auto_sun.angle = 0.0523599
ob_auto_sun = bpy.data.objects.new('AutoSun', light_auto_sun)
scene.collection.objects.link(ob_auto_sun)
ob_auto_sun.rotation_euler = (0.872665, 0.174533, 0.523599)
bpy.context.view_layer.update()
